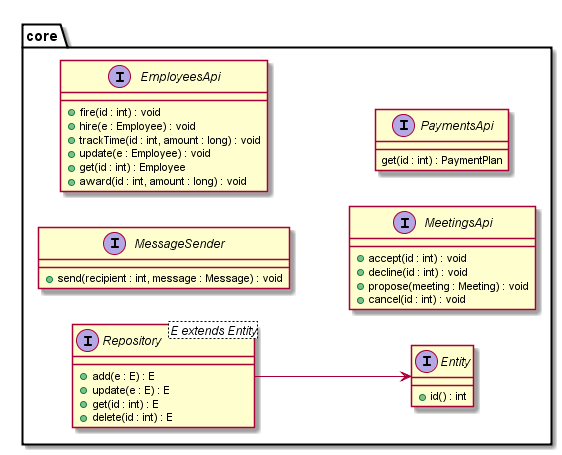

The diagram above was rendered by PlantUML. Its source (embedded in the PNG):
@startuml
left to right direction

package "core" {

interface Entity {
  + id() : int
}

interface MessageSender {
  + send(recipient : int, message : Message) : void
}

interface Repository<E extends Entity> {
  + add(e : E) : E
  + update(e : E) : E
  + get(id : int) : E
  + delete(id : int) : E
}

interface EmployeesApi {
  + fire(id : int) : void
  + hire(e : Employee) : void
  + trackTime(id : int, amount : long) : void
  + update(e : Employee) : void
  + get(id : int) : Employee
  + award(id : int, amount : long) : void
}

interface MeetingsApi {
  + accept(id : int) : void
  + decline(id : int) : void
  + propose(meeting : Meeting) : void
  + cancel(id : int) : void
}

interface PaymentsApi {
  get(id : int) : PaymentPlan
}

Repository --> Entity
}

@enduml